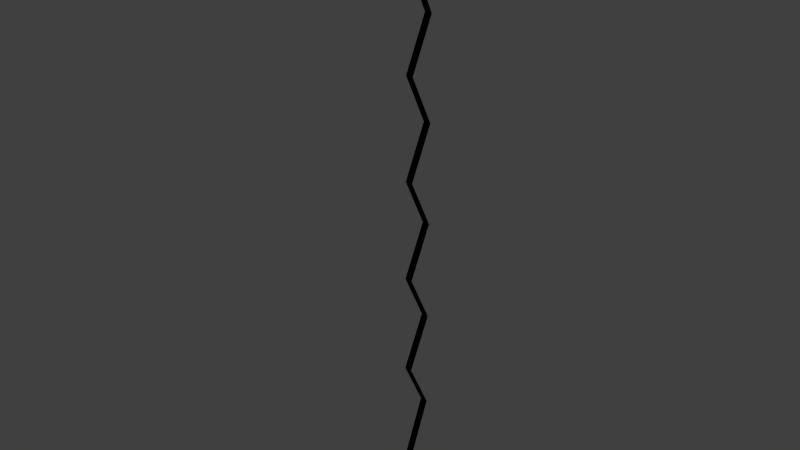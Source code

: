 # Source: Plinko_Side_Mesh.blend  (saved by Blender 2.73.0; exported with 4.5.12 LTS)
import bpy
from mathutils import Matrix  # noqa: F401  (used for matrix-valued properties, if any)

bpy.ops.wm.read_factory_settings(use_empty=True)
scene = bpy.context.scene
scene.name = 'Scene'

# ---- collections
col_collection_1 = bpy.data.collections.new('Collection 1'); scene.collection.children.link(col_collection_1)

# ---- materials (node trees are filled in below, after node groups)
mat_material = bpy.data.materials.new('Material')
mat_material.alpha_threshold = 0.0
mat_material.use_transparent_shadow = False
mat_material.diffuse_color = (0.0, 0.0, 0.0, 1.0)
mat_material.roughness = 0.5

# ---- material node trees

# ---- world
world_world = bpy.data.worlds.new('World'); scene.world = world_world
world_world.color = (0.05088, 0.05088, 0.05088)
world_world.use_sun_shadow = False
world_world.sun_shadow_jitter_overblur = 0.0
world_world.cycles.sampling_method = 'MANUAL'
world_world.cycles.sample_map_resolution = 256

# ---- meshes
me_cube_000 = bpy.data.meshes.new('Cube.000')
me_cube_000.from_pydata([(-0.3043, 3.446, -2.564), (0.2957, 3.446, -2.564), (0.2957, 1.76, -6.231), (-0.3043, 3.446, 4.769), (-0.3043, 1.446, 1.102), (0.2957, 1.446, 1.102), (-0.3043, 1.76, -6.231), (0.2957, 1.212, -7.585), (0.2957, 1.178, -7.936), (0.2957, 1.078, -8.274), (0.2957, 0.9144, -8.585), (0.2957, 0.6948, -8.858), (0.2957, 0.4271, -9.081), (0.2957, 0.1217, -9.248), (0.2957, -0.2096, -9.35), (0.2957, -0.5542, -9.384), (0.2957, 3.446, 4.769), (0.2957, -2.32, -6.451), (0.2957, -0.8988, -9.35), (0.2957, -1.23, -9.248), (0.2957, -1.535, -9.081), (0.2957, -1.803, -8.858), (0.2957, -2.023, -8.585), (0.2957, -2.186, -8.274), (0.2957, -2.287, -7.936), (0.2957, -2.32, -7.585), (-0.3043, 3.446, 12.1), (-0.3043, 1.446, 8.436), (0.2957, 1.446, 8.436), (-0.3043, -2.32, -6.451), (0.2957, 3.446, 12.1), (-0.3043, 3.446, 19.44), (-0.3043, 1.446, 15.77), (0.2957, 1.446, 15.77), (0.2957, 3.446, 19.44), (-0.3043, 3.446, 26.77), (-0.3043, 1.446, 23.1), (0.2957, 1.446, 23.1), (0.2957, 3.446, 26.77), (-0.3043, 3.446, 35.45), (-0.3043, 1.446, 30.44), (0.2957, 1.446, 30.44), (0.2957, 3.446, 35.45), (-0.3043, 1.446, 35.45), (0.2957, 1.446, 35.45), (-0.2847, 1.212, -7.585), (-0.2847, 1.178, -7.936), (-0.2847, 1.078, -8.274), (-0.2847, -2.32, -7.585), (-0.2847, -2.287, -7.936), (-0.2847, -2.186, -8.274), (-0.2847, -2.023, -8.585), (-0.2847, -1.803, -8.858), (-0.2847, -1.535, -9.081), (-0.2847, -1.23, -9.248), (-0.2847, -0.8988, -9.35), (-0.2847, -0.5542, -9.384), (-0.2847, -0.2096, -9.35), (-0.2847, 0.1217, -9.248), (-0.2847, 0.4271, -9.081), (-0.2847, 0.6948, -8.858), (-0.2847, 0.9144, -8.585), (-0.3043, -2.555, -6.229), (0.2957, -2.555, -6.229), (-0.3043, -2.509, -6.234), (0.2957, -2.509, -6.234), (-0.3043, -2.465, -6.246), (0.2957, -2.465, -6.246), (-0.3043, -2.425, -6.266), (0.2957, -2.425, -6.266), (-0.3043, -2.389, -6.292), (0.2957, -2.389, -6.292), (-0.3043, -2.36, -6.325), (0.2957, -2.36, -6.325), (-0.3043, -2.339, -6.362), (0.2957, -2.339, -6.362), (-0.3043, -2.325, -6.402), (0.2957, -2.325, -6.402)], [], [(4, 0, 1, 5), (0, 6, 2, 1), (3, 4, 5, 16), (27, 3, 16, 28), (26, 27, 28, 30), (32, 26, 30, 33), (31, 32, 33, 34), (36, 31, 34, 37), (35, 36, 37, 38), (40, 35, 38, 41), (40, 41, 44, 43), (39, 43, 44, 42), (8, 7, 45, 46), (9, 8, 46, 47), (7, 2, 6, 45), (10, 9, 47, 61), (11, 10, 61, 60), (12, 11, 60, 59), (13, 12, 59, 58), (14, 13, 58, 57), (15, 14, 57, 56), (18, 15, 56, 55), (19, 18, 55, 54), (20, 19, 54, 53), (21, 20, 53, 52), (22, 21, 52, 51), (23, 22, 51, 50), (24, 23, 50, 49), (25, 24, 49, 48), (48, 29, 17, 25), (62, 63, 65, 64), (64, 65, 67, 66), (66, 67, 69, 68), (68, 69, 71, 70), (70, 71, 73, 72), (72, 73, 75, 74), (74, 75, 77, 76), (76, 77, 17, 29)])
me_cube_000.materials.append(mat_material)
me_cube_000.use_remesh_preserve_volume = False
me_cube_000.use_remesh_preserve_attributes = False
me_cube_000.use_mirror_vertex_groups = False
me_cube_000.update()

# ---- objects
ob_cube_001 = bpy.data.objects.new('Cube.001', me_cube_000)

# ---- transforms, parenting, visibility, modifiers, constraints
ob_cube_001.location = (0.0, 0.0, 0.0)
ob_cube_001.scale = (1.0, 1.0, 1.091)
ob_cube_001.show_wire = True
ob_cube_001.show_all_edges = True
ob_cube_001.lineart.crease_threshold = 0.0

# ---- collection membership
col_collection_1.objects.link(ob_cube_001)

# ---- scene / render settings (as saved in the file)
scene.frame_start = 1; scene.frame_end = 250; scene.frame_set(1)
scene.render.engine = 'BLENDER_EEVEE_NEXT'
scene.render.resolution_percentage = 50
scene.render.dither_intensity = 0.0
scene.cycles.use_denoising = False
scene.cycles.samples = 10
scene.cycles.sampling_pattern = 'TABULATED_SOBOL'
scene.cycles.light_sampling_threshold = 0.0
scene.cycles.use_adaptive_sampling = False
scene.cycles.use_light_tree = False
scene.cycles.blur_glossy = 0.0
scene.cycles.pixel_filter_type = 'GAUSSIAN'
scene.cycles.sample_clamp_indirect = 0.0
scene.view_settings.view_transform = 'Standard'
bpy.context.view_layer.update()

# ---- added for rendering (the .blend has no active camera and no usable light): camera, sun
cam_auto = bpy.data.cameras.new('AutoCamera')
cam_auto.lens = 50.0
cam_auto.sensor_width = 36.0
cam_auto.clip_end = 1000.0
ob_auto_camera = bpy.data.objects.new('AutoCamera', cam_auto)
scene.collection.objects.link(ob_auto_camera)
ob_auto_camera.location = (45.5906, -54.2684, 50.693)
ob_auto_camera.rotation_euler = (1.09748, -7.21219e-08, 0.694738)
scene.camera = ob_auto_camera
light_auto_sun = bpy.data.lights.new('AutoSun', 'SUN')
light_auto_sun.energy = 3.0
light_auto_sun.angle = 0.0523599
ob_auto_sun = bpy.data.objects.new('AutoSun', light_auto_sun)
scene.collection.objects.link(ob_auto_sun)
ob_auto_sun.rotation_euler = (0.872665, 0.174533, 0.523599)
bpy.context.view_layer.update()
